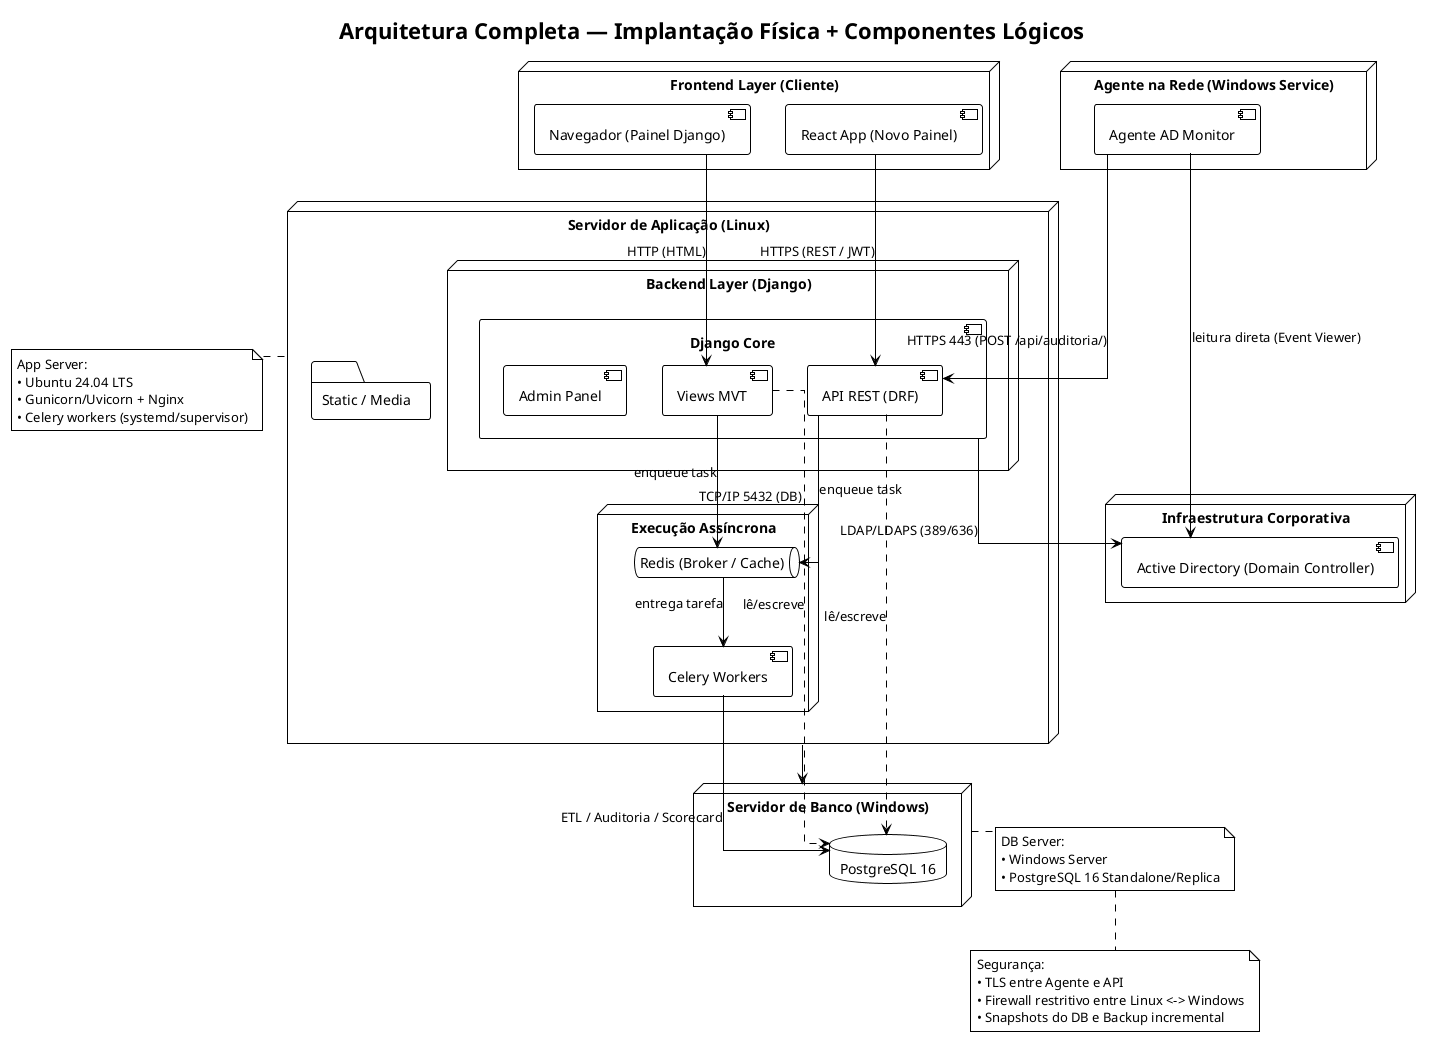

The diagram above was rendered by PlantUML. Its source (embedded in the PNG):
@startuml
!theme plain
skinparam linetype ortho
title Arquitetura Completa — Implantação Física + Componentes Lógicos

' ============================================================
' FRONTEND
' ============================================================
node "Frontend Layer (Cliente)" as Front {
    [Navegador (Painel Django)] as BrowserOld
    [React App (Novo Painel)] as React
}

' ============================================================
' SERVIDOR LINUX (BACKEND + CELERY + REDIS)
' ============================================================
node "Servidor de Aplicação (Linux)" as LinuxNode {

    node "Backend Layer (Django)" as Backend {
        component "Django Core" as DjangoCore {
            [Views MVT] as MVT
            [API REST (DRF)] as API
            [Admin Panel] as Admin
        }
    }

    node "Execução Assíncrona" as Async {
        [Celery Workers] as Workers
        queue "Redis (Broker / Cache)" as Redis
    }

    folder "Static / Media" as Static
}

' ============================================================
' SERVIDOR WINDOWS (POSTGRES)
' ============================================================
node "Servidor de Banco (Windows)" as WinNode {
    database "PostgreSQL 16" as Postgres
}

' ============================================================
' AGENTE DA REDE
' ============================================================
node "Agente na Rede (Windows Service)" as AgentNode {
    [Agente AD Monitor] as AgentService
}

' ============================================================
' INFRAESTRUTURA CORPORATIVA
' ============================================================
node "Infraestrutura Corporativa" as Corp {
    [Active Directory (Domain Controller)] as AD
}

' ============================================================
' FLUXOS E CONEXÕES
' ============================================================

' Frontend <-> Backend
BrowserOld --> MVT : HTTP (HTML)
React --> API : HTTPS (REST / JWT)

' Backend <-> DB
MVT ..> Postgres : lê/escreve
API ..> Postgres : lê/escreve
Workers --> Postgres : ETL / Auditoria / Scorecard

' Backend <-> Redis
MVT --> Redis : enqueue task
API --> Redis : enqueue task
Redis --> Workers : entrega tarefa

' Linux <-> Windows Server
LinuxNode --> WinNode : TCP/IP 5432 (DB)

' Agente AD
AgentService --> API : HTTPS 443 (POST /api/auditoria/)
AgentService --> AD : leitura direta (Event Viewer)

' Backend <-> Active Directory
DjangoCore --> AD : LDAP/LDAPS (389/636)

' Observações
note left of LinuxNode
  App Server:
  • Ubuntu 24.04 LTS
  • Gunicorn/Uvicorn + Nginx
  • Celery workers (systemd/supervisor)
end note

note right of WinNode
  DB Server:
  • Windows Server
  • PostgreSQL 16 Standalone/Replica
end note

note bottom
  Segurança:
  • TLS entre Agente e API
  • Firewall restritivo entre Linux <-> Windows
  • Snapshots do DB e Backup incremental
end note

@enduml